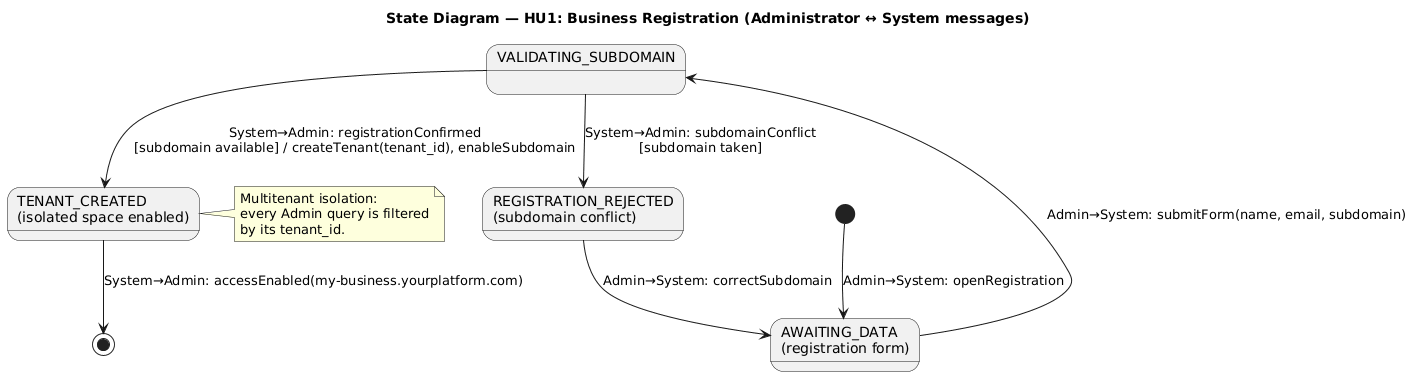

The diagram above was rendered by PlantUML. Its source (embedded in the PNG):
@startuml
title State Diagram — HU1: Business Registration (Administrator ↔ System messages)

' Refines the context-state TENANT_REGISTRATION (HU1).
' Actors: Business Administrator (Tenant) <-> System.

state "AWAITING_DATA\n(registration form)" as data
state "VALIDATING_SUBDOMAIN" as validating
state "TENANT_CREATED\n(isolated space enabled)" as created
state "REGISTRATION_REJECTED\n(subdomain conflict)" as rejected

[*] --> data : Admin→System: openRegistration

data --> validating : Admin→System: submitForm(name, email, subdomain)

validating --> created : System→Admin: registrationConfirmed\n[subdomain available] / createTenant(tenant_id), enableSubdomain
validating --> rejected : System→Admin: subdomainConflict\n[subdomain taken]

rejected --> data : Admin→System: correctSubdomain

created --> [*] : System→Admin: accessEnabled(my-business.yourplatform.com)

note right of created
  Multitenant isolation:
  every Admin query is filtered
  by its tenant_id.
end note
@enduml